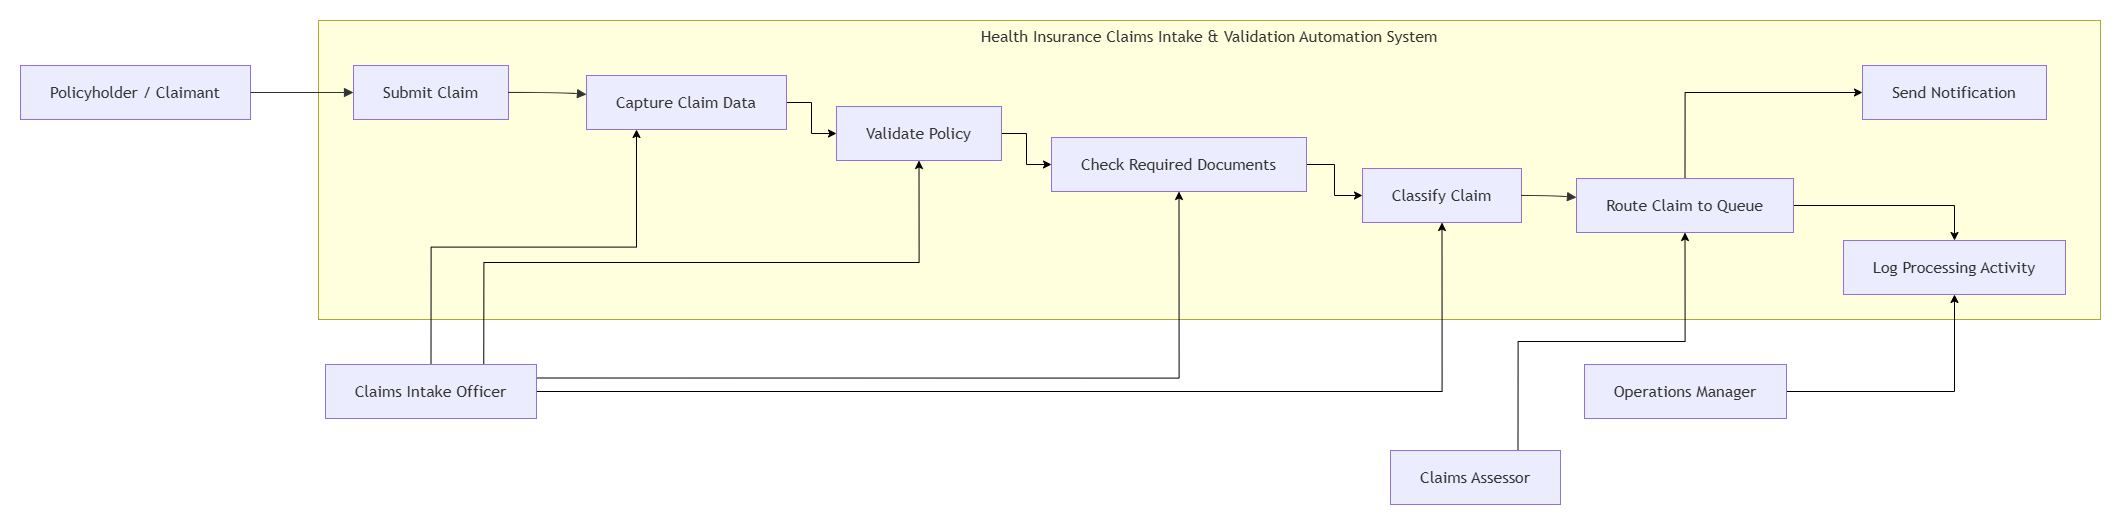

The diagram above was exported from draw.io. Its source (the exported page's mxGraphModel, read from the mxfile embedded in the PNG):
<mxGraphModel dx="2358" dy="1234" grid="1" gridSize="10" guides="1" tooltips="1" connect="1" arrows="1" fold="1" page="1" pageScale="1" pageWidth="850" pageHeight="1100" math="0" shadow="0">
  <root>
    <mxCell id="0" />
    <mxCell id="1" parent="0" />
    <UserObject label="" mermaidData="{&#10;  &quot;data&quot;: &quot;flowchart LR\n    PH[Policyholder / Claimant]\n    CIO[Claims Intake Officer]\n    CA[Claims Assessor]\n    OM[Operations Manager]\n\n    subgraph SYS[Health Insurance Claims Intake &amp; Validation Automation System]\n        UC1[Submit Claim]\n        UC2[Capture Claim Data]\n        UC3[Validate Policy]\n        UC4[Check Required Documents]\n        UC5[Classify Claim]\n        UC6[Route Claim to Queue]\n        UC7[Send Notification]\n        UC8[Log Processing Activity]\n    end\n\n    PH --&gt; UC1\n    CIO --&gt; UC2\n    CIO --&gt; UC3\n    CIO --&gt; UC4\n    CIO --&gt; UC5\n    CA --&gt; UC6\n    OM --&gt; UC8\n\n    UC1 --&gt; UC2\n    UC2 --&gt; UC3\n    UC3 --&gt; UC4\n    UC4 --&gt; UC5\n    UC5 --&gt; UC6\n    UC6 --&gt; UC7\n    UC6 --&gt; UC8&quot;,&#10;  &quot;config&quot;: null&#10;}" id="UcxBmij74u1rmHbGdnHT-68">
      <mxCell connectable="0" parent="1" style="group;transparentBounds=1;editIcon=1;lockedGroup=0;groupPadding=20;" vertex="1">
        <mxGeometry as="geometry" />
      </mxCell>
    </UserObject>
    <UserObject label="Health Insurance Claims Intake &amp; Validation Automation System" mermaidId="n:SYS" mermaidBaseStyle="html=1;whiteSpace=wrap;strokeWidth=1;verticalAlign=top;fillColor=light-dark(#ffffde,#1f2020);strokeColor=light-dark(#aaaa33,#cccccc);fontColor=light-dark(#333333,#cccccc);fontFamily=Trebuchet MS,Verdana,Arial,sans-serif;fontSize=16;" mermaidBaseValue="Health Insurance Claims Intake &amp; Validation Automation System" id="UcxBmij74u1rmHbGdnHT-69">
      <mxCell parent="UcxBmij74u1rmHbGdnHT-68" style="html=1;whiteSpace=wrap;strokeWidth=1;verticalAlign=top;fillColor=light-dark(#ffffde,#1f2020);strokeColor=light-dark(#aaaa33,#cccccc);fontColor=light-dark(#333333,#cccccc);fontFamily=Trebuchet MS,Verdana,Arial,sans-serif;fontSize=16;" vertex="1">
        <mxGeometry height="299" width="1782" x="338" y="40" as="geometry" />
      </mxCell>
    </UserObject>
    <UserObject label="Submit Claim" mermaidId="n:UC1" mermaidBaseStyle="html=1;whiteSpace=wrap;strokeWidth=1;fillColor=light-dark(#ECECFF,#1f2020);strokeColor=light-dark(#9370DB,#cccccc);fontColor=light-dark(#333333,#cccccc);fontFamily=Trebuchet MS,Verdana,Arial,sans-serif;fontSize=16;" mermaidBaseValue="Submit Claim" id="UcxBmij74u1rmHbGdnHT-70">
      <mxCell parent="UcxBmij74u1rmHbGdnHT-69" style="html=1;whiteSpace=wrap;strokeWidth=1;fillColor=light-dark(#ECECFF,#1f2020);strokeColor=light-dark(#9370DB,#cccccc);fontColor=light-dark(#333333,#cccccc);fontFamily=Trebuchet MS,Verdana,Arial,sans-serif;fontSize=16;" vertex="1">
        <mxGeometry height="54" width="155" x="35" y="45" as="geometry" />
      </mxCell>
    </UserObject>
    <mxCell id="UcxBmij74u1rmHbGdnHT-103" edge="1" parent="UcxBmij74u1rmHbGdnHT-69" source="UcxBmij74u1rmHbGdnHT-71" style="edgeStyle=orthogonalEdgeStyle;rounded=0;orthogonalLoop=1;jettySize=auto;html=1;exitX=1;exitY=0.5;exitDx=0;exitDy=0;entryX=0;entryY=0.5;entryDx=0;entryDy=0;" target="UcxBmij74u1rmHbGdnHT-72">
      <mxGeometry relative="1" as="geometry" />
    </mxCell>
    <UserObject label="Capture Claim Data" mermaidId="n:UC2" mermaidBaseStyle="html=1;whiteSpace=wrap;strokeWidth=1;fillColor=light-dark(#ECECFF,#1f2020);strokeColor=light-dark(#9370DB,#cccccc);fontColor=light-dark(#333333,#cccccc);fontFamily=Trebuchet MS,Verdana,Arial,sans-serif;fontSize=16;" mermaidBaseValue="Capture Claim Data" id="UcxBmij74u1rmHbGdnHT-71">
      <mxCell parent="UcxBmij74u1rmHbGdnHT-69" style="html=1;whiteSpace=wrap;strokeWidth=1;fillColor=light-dark(#ECECFF,#1f2020);strokeColor=light-dark(#9370DB,#cccccc);fontColor=light-dark(#333333,#cccccc);fontFamily=Trebuchet MS,Verdana,Arial,sans-serif;fontSize=16;" vertex="1">
        <mxGeometry height="54" width="200" x="268" y="55" as="geometry" />
      </mxCell>
    </UserObject>
    <mxCell id="UcxBmij74u1rmHbGdnHT-106" edge="1" parent="UcxBmij74u1rmHbGdnHT-69" source="UcxBmij74u1rmHbGdnHT-72" style="edgeStyle=orthogonalEdgeStyle;rounded=0;orthogonalLoop=1;jettySize=auto;html=1;exitX=1;exitY=0.5;exitDx=0;exitDy=0;entryX=0;entryY=0.5;entryDx=0;entryDy=0;" target="UcxBmij74u1rmHbGdnHT-73">
      <mxGeometry relative="1" as="geometry" />
    </mxCell>
    <UserObject label="Validate Policy" mermaidId="n:UC3" mermaidBaseStyle="html=1;whiteSpace=wrap;strokeWidth=1;fillColor=light-dark(#ECECFF,#1f2020);strokeColor=light-dark(#9370DB,#cccccc);fontColor=light-dark(#333333,#cccccc);fontFamily=Trebuchet MS,Verdana,Arial,sans-serif;fontSize=16;" mermaidBaseValue="Validate Policy" id="UcxBmij74u1rmHbGdnHT-72">
      <mxCell parent="UcxBmij74u1rmHbGdnHT-69" style="html=1;whiteSpace=wrap;strokeWidth=1;fillColor=light-dark(#ECECFF,#1f2020);strokeColor=light-dark(#9370DB,#cccccc);fontColor=light-dark(#333333,#cccccc);fontFamily=Trebuchet MS,Verdana,Arial,sans-serif;fontSize=16;" vertex="1">
        <mxGeometry height="54" width="165" x="518" y="86" as="geometry" />
      </mxCell>
    </UserObject>
    <mxCell id="UcxBmij74u1rmHbGdnHT-107" edge="1" parent="UcxBmij74u1rmHbGdnHT-69" source="UcxBmij74u1rmHbGdnHT-73" style="edgeStyle=orthogonalEdgeStyle;rounded=0;orthogonalLoop=1;jettySize=auto;html=1;exitX=1;exitY=0.5;exitDx=0;exitDy=0;entryX=0;entryY=0.5;entryDx=0;entryDy=0;" target="UcxBmij74u1rmHbGdnHT-74">
      <mxGeometry relative="1" as="geometry" />
    </mxCell>
    <UserObject label="Check Required Documents" mermaidId="n:UC4" mermaidBaseStyle="html=1;whiteSpace=wrap;strokeWidth=1;fillColor=light-dark(#ECECFF,#1f2020);strokeColor=light-dark(#9370DB,#cccccc);fontColor=light-dark(#333333,#cccccc);fontFamily=Trebuchet MS,Verdana,Arial,sans-serif;fontSize=16;" mermaidBaseValue="Check Required Documents" id="UcxBmij74u1rmHbGdnHT-73">
      <mxCell parent="UcxBmij74u1rmHbGdnHT-69" style="html=1;whiteSpace=wrap;strokeWidth=1;fillColor=light-dark(#ECECFF,#1f2020);strokeColor=light-dark(#9370DB,#cccccc);fontColor=light-dark(#333333,#cccccc);fontFamily=Trebuchet MS,Verdana,Arial,sans-serif;fontSize=16;" vertex="1">
        <mxGeometry height="54" width="255" x="733" y="117" as="geometry" />
      </mxCell>
    </UserObject>
    <UserObject label="Classify Claim" mermaidId="n:UC5" mermaidBaseStyle="html=1;whiteSpace=wrap;strokeWidth=1;fillColor=light-dark(#ECECFF,#1f2020);strokeColor=light-dark(#9370DB,#cccccc);fontColor=light-dark(#333333,#cccccc);fontFamily=Trebuchet MS,Verdana,Arial,sans-serif;fontSize=16;" mermaidBaseValue="Classify Claim" id="UcxBmij74u1rmHbGdnHT-74">
      <mxCell parent="UcxBmij74u1rmHbGdnHT-69" style="html=1;whiteSpace=wrap;strokeWidth=1;fillColor=light-dark(#ECECFF,#1f2020);strokeColor=light-dark(#9370DB,#cccccc);fontColor=light-dark(#333333,#cccccc);fontFamily=Trebuchet MS,Verdana,Arial,sans-serif;fontSize=16;" vertex="1">
        <mxGeometry height="54" width="159" x="1044" y="148" as="geometry" />
      </mxCell>
    </UserObject>
    <mxCell id="UcxBmij74u1rmHbGdnHT-109" edge="1" parent="UcxBmij74u1rmHbGdnHT-69" source="UcxBmij74u1rmHbGdnHT-75" style="edgeStyle=orthogonalEdgeStyle;rounded=0;orthogonalLoop=1;jettySize=auto;html=1;exitX=0.5;exitY=0;exitDx=0;exitDy=0;entryX=0;entryY=0.5;entryDx=0;entryDy=0;" target="UcxBmij74u1rmHbGdnHT-76">
      <mxGeometry relative="1" as="geometry" />
    </mxCell>
    <mxCell id="UcxBmij74u1rmHbGdnHT-110" edge="1" parent="UcxBmij74u1rmHbGdnHT-69" source="UcxBmij74u1rmHbGdnHT-75" style="edgeStyle=orthogonalEdgeStyle;rounded=0;orthogonalLoop=1;jettySize=auto;html=1;" target="UcxBmij74u1rmHbGdnHT-77" value="">
      <mxGeometry relative="1" as="geometry" />
    </mxCell>
    <UserObject label="Route Claim to Queue" mermaidId="n:UC6" mermaidBaseStyle="html=1;whiteSpace=wrap;strokeWidth=1;fillColor=light-dark(#ECECFF,#1f2020);strokeColor=light-dark(#9370DB,#cccccc);fontColor=light-dark(#333333,#cccccc);fontFamily=Trebuchet MS,Verdana,Arial,sans-serif;fontSize=16;" mermaidBaseValue="Route Claim to Queue" id="UcxBmij74u1rmHbGdnHT-75">
      <mxCell parent="UcxBmij74u1rmHbGdnHT-69" style="html=1;whiteSpace=wrap;strokeWidth=1;fillColor=light-dark(#ECECFF,#1f2020);strokeColor=light-dark(#9370DB,#cccccc);fontColor=light-dark(#333333,#cccccc);fontFamily=Trebuchet MS,Verdana,Arial,sans-serif;fontSize=16;" vertex="1">
        <mxGeometry height="54" width="217" x="1258" y="158" as="geometry" />
      </mxCell>
    </UserObject>
    <UserObject label="Send Notification" mermaidId="n:UC7" mermaidBaseStyle="html=1;whiteSpace=wrap;strokeWidth=1;fillColor=light-dark(#ECECFF,#1f2020);strokeColor=light-dark(#9370DB,#cccccc);fontColor=light-dark(#333333,#cccccc);fontFamily=Trebuchet MS,Verdana,Arial,sans-serif;fontSize=16;" mermaidBaseValue="Send Notification" id="UcxBmij74u1rmHbGdnHT-76">
      <mxCell parent="UcxBmij74u1rmHbGdnHT-69" style="html=1;whiteSpace=wrap;strokeWidth=1;fillColor=light-dark(#ECECFF,#1f2020);strokeColor=light-dark(#9370DB,#cccccc);fontColor=light-dark(#333333,#cccccc);fontFamily=Trebuchet MS,Verdana,Arial,sans-serif;fontSize=16;" vertex="1">
        <mxGeometry height="54" width="184" x="1544" y="45" as="geometry" />
      </mxCell>
    </UserObject>
    <UserObject label="Log Processing Activity" mermaidId="n:UC8" mermaidBaseStyle="html=1;whiteSpace=wrap;strokeWidth=1;fillColor=light-dark(#ECECFF,#1f2020);strokeColor=light-dark(#9370DB,#cccccc);fontColor=light-dark(#333333,#cccccc);fontFamily=Trebuchet MS,Verdana,Arial,sans-serif;fontSize=16;" mermaidBaseValue="Log Processing Activity" id="UcxBmij74u1rmHbGdnHT-77">
      <mxCell parent="UcxBmij74u1rmHbGdnHT-69" style="html=1;whiteSpace=wrap;strokeWidth=1;fillColor=light-dark(#ECECFF,#1f2020);strokeColor=light-dark(#9370DB,#cccccc);fontColor=light-dark(#333333,#cccccc);fontFamily=Trebuchet MS,Verdana,Arial,sans-serif;fontSize=16;" vertex="1">
        <mxGeometry height="54" width="222" x="1525" y="220" as="geometry" />
      </mxCell>
    </UserObject>
    <UserObject label="" mermaidId="e:UC1-&gt;UC2#0" mermaidBaseStyle="curved=1;startArrow=none;endArrow=block;endSize=7;strokeColor=light-dark(#333333,#cccccc);exitX=1;exitY=0.5;entryX=0;entryY=0.35;" mermaidBaseValue="" id="UcxBmij74u1rmHbGdnHT-78">
      <mxCell edge="1" parent="UcxBmij74u1rmHbGdnHT-69" source="UcxBmij74u1rmHbGdnHT-70" style="curved=1;startArrow=none;endArrow=block;endSize=7;strokeColor=light-dark(#333333,#cccccc);exitX=1;exitY=0.5;entryX=0;entryY=0.35;rounded=0;" target="UcxBmij74u1rmHbGdnHT-71">
        <mxGeometry relative="1" as="geometry">
          <Array as="points">
            <mxPoint x="243" y="72" />
          </Array>
        </mxGeometry>
      </mxCell>
    </UserObject>
    <UserObject label="" mermaidId="e:UC5-&gt;UC6#0" mermaidBaseStyle="curved=1;startArrow=none;endArrow=block;endSize=7;strokeColor=light-dark(#333333,#cccccc);exitX=1;exitY=0.5;entryX=0;entryY=0.35;" mermaidBaseValue="" id="UcxBmij74u1rmHbGdnHT-82">
      <mxCell edge="1" parent="UcxBmij74u1rmHbGdnHT-69" source="UcxBmij74u1rmHbGdnHT-74" style="curved=1;startArrow=none;endArrow=block;endSize=7;strokeColor=light-dark(#333333,#cccccc);exitX=1;exitY=0.5;entryX=0;entryY=0.35;rounded=0;" target="UcxBmij74u1rmHbGdnHT-75">
        <mxGeometry relative="1" as="geometry">
          <Array as="points">
            <mxPoint x="1233" y="175" />
          </Array>
        </mxGeometry>
      </mxCell>
    </UserObject>
    <UserObject label="Policyholder / Claimant" mermaidId="n:PH" mermaidBaseStyle="html=1;whiteSpace=wrap;strokeWidth=1;fillColor=light-dark(#ECECFF,#1f2020);strokeColor=light-dark(#9370DB,#cccccc);fontColor=light-dark(#333333,#cccccc);fontFamily=Trebuchet MS,Verdana,Arial,sans-serif;fontSize=16;" mermaidBaseValue="Policyholder / Claimant" id="UcxBmij74u1rmHbGdnHT-85">
      <mxCell parent="UcxBmij74u1rmHbGdnHT-68" style="html=1;whiteSpace=wrap;strokeWidth=1;fillColor=light-dark(#ECECFF,#1f2020);strokeColor=light-dark(#9370DB,#cccccc);fontColor=light-dark(#333333,#cccccc);fontFamily=Trebuchet MS,Verdana,Arial,sans-serif;fontSize=16;" vertex="1">
        <mxGeometry height="54" width="230" x="40" y="85" as="geometry" />
      </mxCell>
    </UserObject>
    <mxCell id="UcxBmij74u1rmHbGdnHT-97" edge="1" parent="UcxBmij74u1rmHbGdnHT-68" source="UcxBmij74u1rmHbGdnHT-86" style="edgeStyle=orthogonalEdgeStyle;rounded=0;orthogonalLoop=1;jettySize=auto;html=1;exitX=1;exitY=0.5;exitDx=0;exitDy=0;entryX=0.5;entryY=1;entryDx=0;entryDy=0;" target="UcxBmij74u1rmHbGdnHT-74">
      <mxGeometry relative="1" as="geometry" />
    </mxCell>
    <mxCell id="UcxBmij74u1rmHbGdnHT-98" edge="1" parent="UcxBmij74u1rmHbGdnHT-68" source="UcxBmij74u1rmHbGdnHT-86" style="edgeStyle=orthogonalEdgeStyle;rounded=0;orthogonalLoop=1;jettySize=auto;html=1;exitX=1;exitY=0.25;exitDx=0;exitDy=0;entryX=0.5;entryY=1;entryDx=0;entryDy=0;" target="UcxBmij74u1rmHbGdnHT-73">
      <mxGeometry relative="1" as="geometry" />
    </mxCell>
    <mxCell id="UcxBmij74u1rmHbGdnHT-99" edge="1" parent="UcxBmij74u1rmHbGdnHT-68" source="UcxBmij74u1rmHbGdnHT-86" style="edgeStyle=orthogonalEdgeStyle;rounded=0;orthogonalLoop=1;jettySize=auto;html=1;exitX=0.75;exitY=0;exitDx=0;exitDy=0;entryX=0.5;entryY=1;entryDx=0;entryDy=0;" target="UcxBmij74u1rmHbGdnHT-72">
      <mxGeometry relative="1" as="geometry" />
    </mxCell>
    <mxCell id="UcxBmij74u1rmHbGdnHT-102" edge="1" parent="UcxBmij74u1rmHbGdnHT-68" source="UcxBmij74u1rmHbGdnHT-86" style="edgeStyle=orthogonalEdgeStyle;rounded=0;orthogonalLoop=1;jettySize=auto;html=1;exitX=0.5;exitY=0;exitDx=0;exitDy=0;entryX=0.25;entryY=1;entryDx=0;entryDy=0;" target="UcxBmij74u1rmHbGdnHT-71">
      <mxGeometry relative="1" as="geometry" />
    </mxCell>
    <UserObject label="Claims Intake Officer" mermaidId="n:CIO" mermaidBaseStyle="html=1;whiteSpace=wrap;strokeWidth=1;fillColor=light-dark(#ECECFF,#1f2020);strokeColor=light-dark(#9370DB,#cccccc);fontColor=light-dark(#333333,#cccccc);fontFamily=Trebuchet MS,Verdana,Arial,sans-serif;fontSize=16;" mermaidBaseValue="Claims Intake Officer" id="UcxBmij74u1rmHbGdnHT-86">
      <mxCell parent="UcxBmij74u1rmHbGdnHT-68" style="html=1;whiteSpace=wrap;strokeWidth=1;fillColor=light-dark(#ECECFF,#1f2020);strokeColor=light-dark(#9370DB,#cccccc);fontColor=light-dark(#333333,#cccccc);fontFamily=Trebuchet MS,Verdana,Arial,sans-serif;fontSize=16;" vertex="1">
        <mxGeometry height="54" width="211" x="345" y="384" as="geometry" />
      </mxCell>
    </UserObject>
    <mxCell id="UcxBmij74u1rmHbGdnHT-108" edge="1" parent="UcxBmij74u1rmHbGdnHT-68" source="UcxBmij74u1rmHbGdnHT-87" style="edgeStyle=orthogonalEdgeStyle;rounded=0;orthogonalLoop=1;jettySize=auto;html=1;exitX=0.75;exitY=0;exitDx=0;exitDy=0;entryX=0.5;entryY=1;entryDx=0;entryDy=0;" target="UcxBmij74u1rmHbGdnHT-75">
      <mxGeometry relative="1" as="geometry" />
    </mxCell>
    <UserObject label="Claims Assessor" mermaidId="n:CA" mermaidBaseStyle="html=1;whiteSpace=wrap;strokeWidth=1;fillColor=light-dark(#ECECFF,#1f2020);strokeColor=light-dark(#9370DB,#cccccc);fontColor=light-dark(#333333,#cccccc);fontFamily=Trebuchet MS,Verdana,Arial,sans-serif;fontSize=16;" mermaidBaseValue="Claims Assessor" id="UcxBmij74u1rmHbGdnHT-87">
      <mxCell parent="UcxBmij74u1rmHbGdnHT-68" style="html=1;whiteSpace=wrap;strokeWidth=1;fillColor=light-dark(#ECECFF,#1f2020);strokeColor=light-dark(#9370DB,#cccccc);fontColor=light-dark(#333333,#cccccc);fontFamily=Trebuchet MS,Verdana,Arial,sans-serif;fontSize=16;" vertex="1">
        <mxGeometry height="54" width="170" x="1410" y="470" as="geometry" />
      </mxCell>
    </UserObject>
    <mxCell id="UcxBmij74u1rmHbGdnHT-111" edge="1" parent="UcxBmij74u1rmHbGdnHT-68" source="UcxBmij74u1rmHbGdnHT-88" style="edgeStyle=orthogonalEdgeStyle;rounded=0;orthogonalLoop=1;jettySize=auto;html=1;exitX=1;exitY=0.5;exitDx=0;exitDy=0;entryX=0.5;entryY=1;entryDx=0;entryDy=0;" target="UcxBmij74u1rmHbGdnHT-77">
      <mxGeometry relative="1" as="geometry" />
    </mxCell>
    <UserObject label="Operations Manager" mermaidId="n:OM" mermaidBaseStyle="html=1;whiteSpace=wrap;strokeWidth=1;fillColor=light-dark(#ECECFF,#1f2020);strokeColor=light-dark(#9370DB,#cccccc);fontColor=light-dark(#333333,#cccccc);fontFamily=Trebuchet MS,Verdana,Arial,sans-serif;fontSize=16;" mermaidBaseValue="Operations Manager" id="UcxBmij74u1rmHbGdnHT-88">
      <mxCell parent="UcxBmij74u1rmHbGdnHT-68" style="html=1;whiteSpace=wrap;strokeWidth=1;fillColor=light-dark(#ECECFF,#1f2020);strokeColor=light-dark(#9370DB,#cccccc);fontColor=light-dark(#333333,#cccccc);fontFamily=Trebuchet MS,Verdana,Arial,sans-serif;fontSize=16;" vertex="1">
        <mxGeometry height="54" width="202" x="1604" y="384" as="geometry" />
      </mxCell>
    </UserObject>
    <UserObject label="" mermaidId="e:PH-&gt;UC1#0" mermaidBaseStyle="curved=1;startArrow=none;endArrow=block;endSize=7;strokeColor=light-dark(#333333,#cccccc);exitX=1;exitY=0.5;entryX=0;entryY=0.5;" mermaidBaseValue="" id="UcxBmij74u1rmHbGdnHT-89">
      <mxCell edge="1" parent="UcxBmij74u1rmHbGdnHT-68" source="UcxBmij74u1rmHbGdnHT-85" style="curved=1;startArrow=none;endArrow=block;endSize=7;strokeColor=light-dark(#333333,#cccccc);exitX=1;exitY=0.5;entryX=0;entryY=0.5;rounded=0;" target="UcxBmij74u1rmHbGdnHT-70">
        <mxGeometry relative="1" as="geometry">
          <Array as="points" />
        </mxGeometry>
      </mxCell>
    </UserObject>
  </root>
</mxGraphModel>